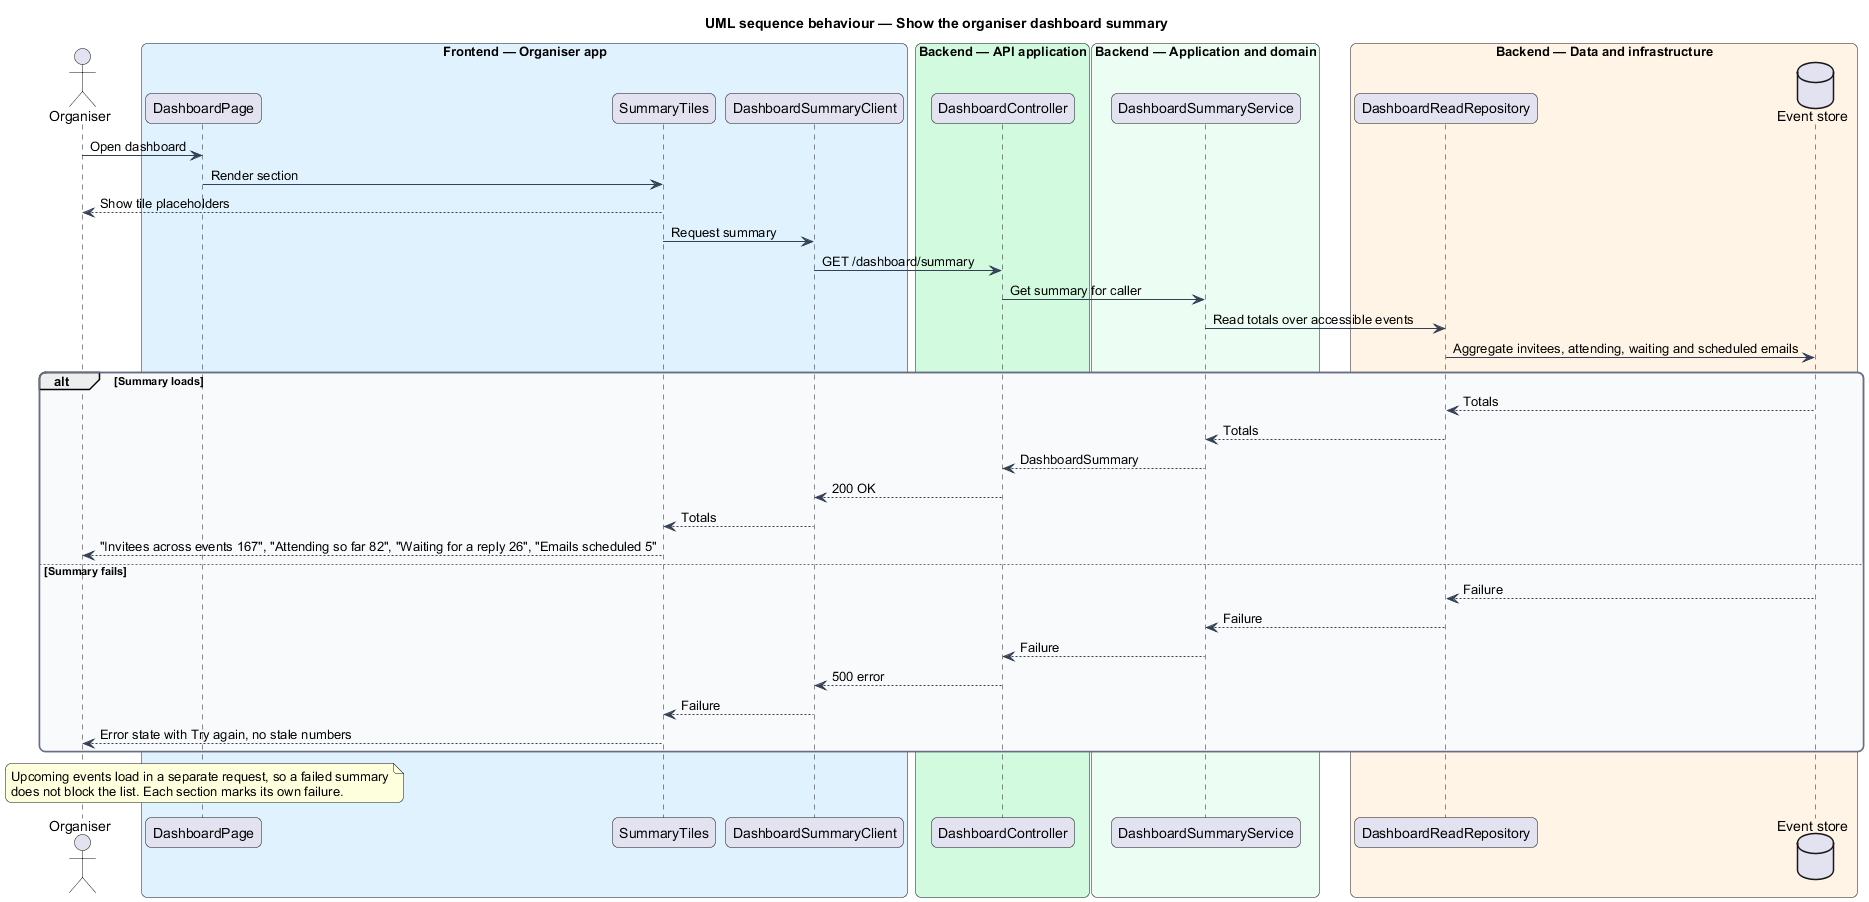

The diagram above was rendered by PlantUML. Its source (embedded in the PNG):
@startuml
title UML sequence behaviour — Show the organiser dashboard summary
skinparam backgroundColor #FFFFFF
skinparam shadowing false
skinparam roundcorner 12
skinparam defaultFontName Arial
skinparam ArrowColor #344054
skinparam rectangle {
  BorderColor #344054
  FontColor #101828
}
skinparam package {
  BorderColor #667085
  FontColor #101828
  BackgroundColor #F9FAFB
}
actor "Organiser" as actor
box "Frontend — Organiser app" #E0F2FE
  participant "DashboardPage" as page
  participant "SummaryTiles" as tiles
  participant "DashboardSummaryClient" as client
end box
box "Backend — API application" #D1FADF
  participant "DashboardController" as controller
end box
box "Backend — Application and domain" #ECFDF3
  participant "DashboardSummaryService" as service
end box
box "Backend — Data and infrastructure" #FFF4E5
  participant "DashboardReadRepository" as reader
  database "Event store" as db
end box

actor -> page : Open dashboard
page -> tiles : Render section
tiles --> actor : Show tile placeholders
tiles -> client : Request summary
client -> controller : GET /dashboard/summary
controller -> service : Get summary for caller
service -> reader : Read totals over accessible events
reader -> db : Aggregate invitees, attending, waiting and scheduled emails
alt Summary loads
  db --> reader : Totals
  reader --> service : Totals
  service --> controller : DashboardSummary
  controller --> client : 200 OK
  client --> tiles : Totals
  tiles --> actor : "Invitees across events 167", "Attending so far 82", "Waiting for a reply 26", "Emails scheduled 5"
else Summary fails
  db --> reader : Failure
  reader --> service : Failure
  service --> controller : Failure
  controller --> client : 500 error
  client --> tiles : Failure
  tiles --> actor : Error state with Try again, no stale numbers
end
note over page
  Upcoming events load in a separate request, so a failed summary
  does not block the list. Each section marks its own failure.
end note
@enduml